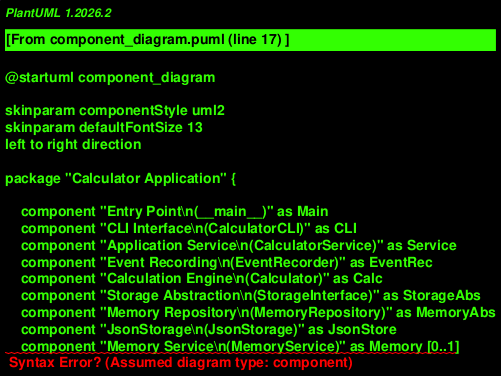

The diagram above was rendered by PlantUML. Its source (embedded in the PNG):
@startuml component_diagram

skinparam componentStyle uml2
skinparam defaultFontSize 13
left to right direction

package "Calculator Application" {

    component "Entry Point\n(__main__)" as Main
    component "CLI Interface\n(CalculatorCLI)" as CLI
    component "Application Service\n(CalculatorService)" as Service
    component "Event Recording\n(EventRecorder)" as EventRec
    component "Calculation Engine\n(Calculator)" as Calc
    component "Storage Abstraction\n(StorageInterface)" as StorageAbs
    component "Memory Repository\n(MemoryRepository)" as MemoryAbs
    component "JsonStorage\n(JsonStorage)" as JsonStore
    component "Memory Service\n(MemoryService)" as Memory [0..1]
    component "Memory Storage Abstraction\n(MemoryStorageInterface)" as MemStorageAbs [0..1]
    component "Memory Storage\n(MemoryJsonStorage)" as MemStore [0..1]
    component "Import/Export Service\n(MemoryImportExportService)" as ImportExport [0..1]
    component "Domain Models\n(Operation, CalculationResult, MemoryEntry)" as Models

    Main --> CLI : initializes
    Main --> Service : initializes
    Main ..> Memory : initializes [0..1]
    Main ..> ImportExport : initializes [0..1]

    CLI --> Service : uses
    CLI ..> Memory : uses [0..1]
    CLI ..> ImportExport : uses [0..1]
    Service --> Calc : uses
    Service --> StorageAbs : uses
    Service --> EventRec : uses
    Service ..> MemoryAbs : uses [0..1]
    EventRec --> StorageAbs : uses
    EventRec ..> MemoryAbs : uses [0..1]
    Memory ..|> MemoryAbs : implements [0..1]
    Memory --> MemStorageAbs : uses [0..1]
    JsonStore ..|> StorageAbs : implements
    MemStore ..|> MemStorageAbs : implements [0..1]
    ImportExport --> MemStore : reads/writes [0..1]
    Service ..> Models
    Calc ..> Models
    EventRec ..> Models
    StorageAbs ..> Models
    MemoryAbs ..> Models [0..1]
    MemStorageAbs ..> Models [0..1]
    ImportExport ..> Models
}

database "calculations.json" as DB
database "memory.json" as MemDB [0..1]

JsonStore --> DB : read/write
MemStore ..> MemDB : read/write [0..1]

@enduml